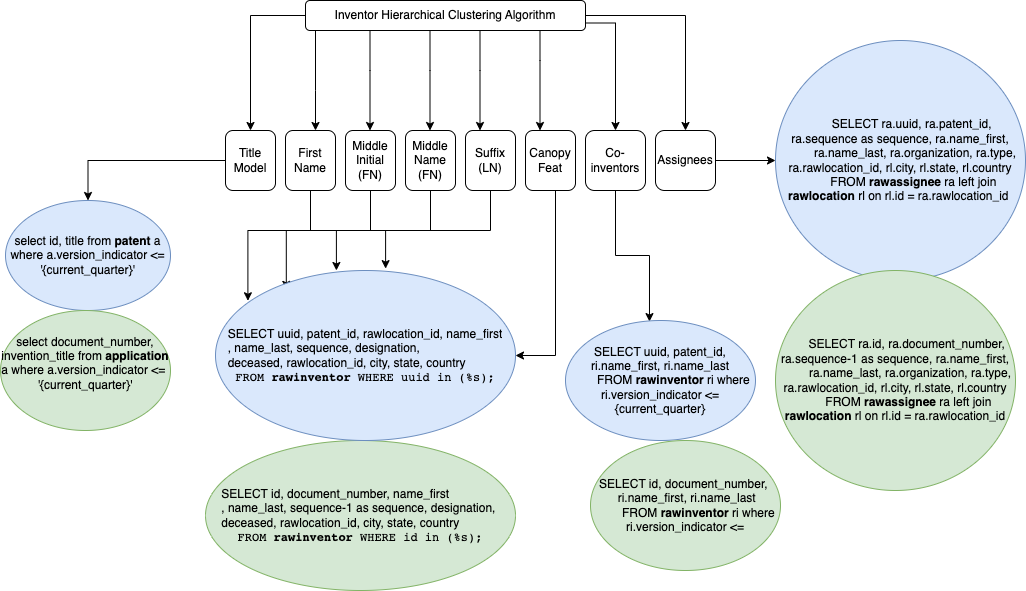

The diagram above was exported from draw.io. Its source (the exported page's mxGraphModel, read from the mxfile embedded in the PNG):
<mxGraphModel dx="1994" dy="771" grid="1" gridSize="10" guides="1" tooltips="1" connect="1" arrows="1" fold="1" page="1" pageScale="1" pageWidth="827" pageHeight="1169" math="0" shadow="0">
  <root>
    <mxCell id="WIyWlLk6GJQsqaUBKTNV-0" />
    <mxCell id="WIyWlLk6GJQsqaUBKTNV-1" parent="WIyWlLk6GJQsqaUBKTNV-0" />
    <mxCell id="6pWeqNmCKJ7u3UHoVMxJ-23" value="&lt;pre style=&quot;color: var(--highlight-color); font-size: var(--fs-body1); text-align: start; background-color: var(--highlight-bg); margin-top: 0px; margin-bottom: 0px; padding: var(--su12); border: 0px; font-variant-numeric: inherit; font-variant-east-asian: inherit; font-stretch: inherit; line-height: var(--lh-md); font-family: var(--ff-mono); vertical-align: baseline; box-sizing: inherit; width: auto; max-height: 600px; overflow: auto; border-radius: var(--br-md); --_cb-line-numbers-bg:var(--black-025); overflow-wrap: normal;&quot; class=&quot;lang-py s-code-block&quot;&gt;SELECT id, document_number, name_first&lt;/pre&gt;&lt;pre style=&quot;color: var(--highlight-color); font-size: var(--fs-body1); text-align: start; background-color: var(--highlight-bg); margin-top: 0px; margin-bottom: 0px; padding: var(--su12); border: 0px; font-variant-numeric: inherit; font-variant-east-asian: inherit; font-stretch: inherit; line-height: var(--lh-md); font-family: var(--ff-mono); vertical-align: baseline; box-sizing: inherit; width: auto; max-height: 600px; overflow: auto; border-radius: var(--br-md); --_cb-line-numbers-bg:var(--black-025); overflow-wrap: normal;&quot; class=&quot;lang-py s-code-block&quot;&gt;, name_last, sequence-1 as sequence, designation, &lt;/pre&gt;&lt;pre style=&quot;color: var(--highlight-color); font-size: var(--fs-body1); text-align: start; background-color: var(--highlight-bg); margin-top: 0px; margin-bottom: 0px; padding: var(--su12); border: 0px; font-variant-numeric: inherit; font-variant-east-asian: inherit; font-stretch: inherit; line-height: var(--lh-md); font-family: var(--ff-mono); vertical-align: baseline; box-sizing: inherit; width: auto; max-height: 600px; overflow: auto; border-radius: var(--br-md); --_cb-line-numbers-bg:var(--black-025); overflow-wrap: normal;&quot; class=&quot;lang-py s-code-block&quot;&gt;deceased, rawlocation_id, city, state, country&lt;/pre&gt;&lt;pre style=&quot;text-align: center; background-color: var(--highlight-bg); margin-top: 0px; margin-bottom: 0px; padding: var(--su12); border: 0px; font-variant-numeric: inherit; font-variant-east-asian: inherit; font-stretch: inherit; line-height: var(--lh-md); vertical-align: baseline; box-sizing: inherit; width: auto; max-height: 600px; overflow: auto; border-radius: var(--br-md); --_cb-line-numbers-bg:var(--black-025); overflow-wrap: normal;&quot; class=&quot;lang-py s-code-block&quot;&gt;&lt;span style=&quot;color: var(--highlight-color); font-family: var(--ff-mono); font-size: var(--fs-body1);&quot;&gt;FROM &lt;b&gt;rawinventor&lt;/b&gt; WHERE id in (%s);&lt;/span&gt;&lt;/pre&gt;" style="ellipse;whiteSpace=wrap;html=1;rounded=1;glass=0;strokeWidth=1;shadow=0;fillColor=#d5e8d4;strokeColor=#82b366;" vertex="1" parent="WIyWlLk6GJQsqaUBKTNV-1">
      <mxGeometry y="520" width="310" height="150" as="geometry" />
    </mxCell>
    <mxCell id="6pWeqNmCKJ7u3UHoVMxJ-1" value="" style="edgeStyle=orthogonalEdgeStyle;rounded=0;orthogonalLoop=1;jettySize=auto;html=1;" edge="1" parent="WIyWlLk6GJQsqaUBKTNV-1" source="WIyWlLk6GJQsqaUBKTNV-3" target="6pWeqNmCKJ7u3UHoVMxJ-0">
      <mxGeometry relative="1" as="geometry">
        <Array as="points">
          <mxPoint x="110" y="170" />
          <mxPoint x="110" y="170" />
        </Array>
      </mxGeometry>
    </mxCell>
    <mxCell id="6pWeqNmCKJ7u3UHoVMxJ-17" style="edgeStyle=orthogonalEdgeStyle;rounded=0;orthogonalLoop=1;jettySize=auto;html=1;entryX=0.5;entryY=0;entryDx=0;entryDy=0;" edge="1" parent="WIyWlLk6GJQsqaUBKTNV-1" source="WIyWlLk6GJQsqaUBKTNV-3" target="6pWeqNmCKJ7u3UHoVMxJ-11">
      <mxGeometry relative="1" as="geometry" />
    </mxCell>
    <mxCell id="6pWeqNmCKJ7u3UHoVMxJ-18" style="edgeStyle=orthogonalEdgeStyle;rounded=0;orthogonalLoop=1;jettySize=auto;html=1;entryX=0.5;entryY=0;entryDx=0;entryDy=0;" edge="1" parent="WIyWlLk6GJQsqaUBKTNV-1" source="WIyWlLk6GJQsqaUBKTNV-3" target="6pWeqNmCKJ7u3UHoVMxJ-2">
      <mxGeometry relative="1" as="geometry" />
    </mxCell>
    <mxCell id="WIyWlLk6GJQsqaUBKTNV-3" value="Inventor Hierarchical Clustering Algorithm" style="rounded=1;whiteSpace=wrap;html=1;fontSize=12;glass=0;strokeWidth=1;shadow=0;" parent="WIyWlLk6GJQsqaUBKTNV-1" vertex="1">
      <mxGeometry x="100" y="80" width="280" height="30" as="geometry" />
    </mxCell>
    <mxCell id="6pWeqNmCKJ7u3UHoVMxJ-25" style="edgeStyle=orthogonalEdgeStyle;rounded=0;orthogonalLoop=1;jettySize=auto;html=1;entryX=0.108;entryY=0.178;entryDx=0;entryDy=0;entryPerimeter=0;" edge="1" parent="WIyWlLk6GJQsqaUBKTNV-1" source="6pWeqNmCKJ7u3UHoVMxJ-0" target="6pWeqNmCKJ7u3UHoVMxJ-24">
      <mxGeometry relative="1" as="geometry" />
    </mxCell>
    <mxCell id="6pWeqNmCKJ7u3UHoVMxJ-0" value="First Name" style="whiteSpace=wrap;html=1;rounded=1;glass=0;strokeWidth=1;shadow=0;" vertex="1" parent="WIyWlLk6GJQsqaUBKTNV-1">
      <mxGeometry x="80" y="210" width="50" height="60" as="geometry" />
    </mxCell>
    <mxCell id="6pWeqNmCKJ7u3UHoVMxJ-20" value="" style="edgeStyle=orthogonalEdgeStyle;rounded=0;orthogonalLoop=1;jettySize=auto;html=1;" edge="1" parent="WIyWlLk6GJQsqaUBKTNV-1" source="6pWeqNmCKJ7u3UHoVMxJ-2" target="6pWeqNmCKJ7u3UHoVMxJ-19">
      <mxGeometry relative="1" as="geometry" />
    </mxCell>
    <mxCell id="6pWeqNmCKJ7u3UHoVMxJ-2" value="Title Model" style="whiteSpace=wrap;html=1;rounded=1;glass=0;strokeWidth=1;shadow=0;" vertex="1" parent="WIyWlLk6GJQsqaUBKTNV-1">
      <mxGeometry x="20" y="210" width="50" height="60" as="geometry" />
    </mxCell>
    <mxCell id="6pWeqNmCKJ7u3UHoVMxJ-26" style="edgeStyle=orthogonalEdgeStyle;rounded=0;orthogonalLoop=1;jettySize=auto;html=1;entryX=0.236;entryY=0.111;entryDx=0;entryDy=0;entryPerimeter=0;" edge="1" parent="WIyWlLk6GJQsqaUBKTNV-1" source="6pWeqNmCKJ7u3UHoVMxJ-5" target="6pWeqNmCKJ7u3UHoVMxJ-24">
      <mxGeometry relative="1" as="geometry" />
    </mxCell>
    <mxCell id="6pWeqNmCKJ7u3UHoVMxJ-5" value="Middle Initial (FN)" style="whiteSpace=wrap;html=1;rounded=1;glass=0;strokeWidth=1;shadow=0;" vertex="1" parent="WIyWlLk6GJQsqaUBKTNV-1">
      <mxGeometry x="140" y="210" width="50" height="60" as="geometry" />
    </mxCell>
    <mxCell id="6pWeqNmCKJ7u3UHoVMxJ-28" style="edgeStyle=orthogonalEdgeStyle;rounded=0;orthogonalLoop=1;jettySize=auto;html=1;entryX=0.403;entryY=0;entryDx=0;entryDy=0;entryPerimeter=0;" edge="1" parent="WIyWlLk6GJQsqaUBKTNV-1" source="6pWeqNmCKJ7u3UHoVMxJ-6" target="6pWeqNmCKJ7u3UHoVMxJ-24">
      <mxGeometry relative="1" as="geometry" />
    </mxCell>
    <mxCell id="6pWeqNmCKJ7u3UHoVMxJ-6" value="Middle Name (FN)" style="whiteSpace=wrap;html=1;rounded=1;glass=0;strokeWidth=1;shadow=0;" vertex="1" parent="WIyWlLk6GJQsqaUBKTNV-1">
      <mxGeometry x="200" y="210" width="50" height="60" as="geometry" />
    </mxCell>
    <mxCell id="6pWeqNmCKJ7u3UHoVMxJ-29" style="edgeStyle=orthogonalEdgeStyle;rounded=0;orthogonalLoop=1;jettySize=auto;html=1;entryX=0.567;entryY=-0.011;entryDx=0;entryDy=0;entryPerimeter=0;" edge="1" parent="WIyWlLk6GJQsqaUBKTNV-1" source="6pWeqNmCKJ7u3UHoVMxJ-7" target="6pWeqNmCKJ7u3UHoVMxJ-24">
      <mxGeometry relative="1" as="geometry" />
    </mxCell>
    <mxCell id="6pWeqNmCKJ7u3UHoVMxJ-7" value="Suffix (LN)" style="whiteSpace=wrap;html=1;rounded=1;glass=0;strokeWidth=1;shadow=0;" vertex="1" parent="WIyWlLk6GJQsqaUBKTNV-1">
      <mxGeometry x="260" y="210" width="50" height="60" as="geometry" />
    </mxCell>
    <mxCell id="6pWeqNmCKJ7u3UHoVMxJ-30" style="edgeStyle=orthogonalEdgeStyle;rounded=0;orthogonalLoop=1;jettySize=auto;html=1;" edge="1" parent="WIyWlLk6GJQsqaUBKTNV-1" source="6pWeqNmCKJ7u3UHoVMxJ-8" target="6pWeqNmCKJ7u3UHoVMxJ-24">
      <mxGeometry relative="1" as="geometry">
        <Array as="points">
          <mxPoint x="350" y="435" />
        </Array>
      </mxGeometry>
    </mxCell>
    <mxCell id="6pWeqNmCKJ7u3UHoVMxJ-8" value="Canopy Feat" style="whiteSpace=wrap;html=1;rounded=1;glass=0;strokeWidth=1;shadow=0;" vertex="1" parent="WIyWlLk6GJQsqaUBKTNV-1">
      <mxGeometry x="320" y="210" width="50" height="60" as="geometry" />
    </mxCell>
    <mxCell id="6pWeqNmCKJ7u3UHoVMxJ-33" style="edgeStyle=orthogonalEdgeStyle;rounded=0;orthogonalLoop=1;jettySize=auto;html=1;entryX=0.442;entryY=0.009;entryDx=0;entryDy=0;entryPerimeter=0;" edge="1" parent="WIyWlLk6GJQsqaUBKTNV-1" source="6pWeqNmCKJ7u3UHoVMxJ-9" target="6pWeqNmCKJ7u3UHoVMxJ-31">
      <mxGeometry relative="1" as="geometry" />
    </mxCell>
    <mxCell id="6pWeqNmCKJ7u3UHoVMxJ-9" value="Co-inventors" style="whiteSpace=wrap;html=1;rounded=1;glass=0;strokeWidth=1;shadow=0;" vertex="1" parent="WIyWlLk6GJQsqaUBKTNV-1">
      <mxGeometry x="380" y="210" width="60" height="60" as="geometry" />
    </mxCell>
    <mxCell id="6pWeqNmCKJ7u3UHoVMxJ-36" style="edgeStyle=orthogonalEdgeStyle;rounded=0;orthogonalLoop=1;jettySize=auto;html=1;" edge="1" parent="WIyWlLk6GJQsqaUBKTNV-1" source="6pWeqNmCKJ7u3UHoVMxJ-11" target="6pWeqNmCKJ7u3UHoVMxJ-34">
      <mxGeometry relative="1" as="geometry" />
    </mxCell>
    <mxCell id="6pWeqNmCKJ7u3UHoVMxJ-11" value="Assignees" style="whiteSpace=wrap;html=1;rounded=1;glass=0;strokeWidth=1;shadow=0;" vertex="1" parent="WIyWlLk6GJQsqaUBKTNV-1">
      <mxGeometry x="450" y="210" width="60" height="60" as="geometry" />
    </mxCell>
    <mxCell id="6pWeqNmCKJ7u3UHoVMxJ-12" value="" style="edgeStyle=orthogonalEdgeStyle;rounded=0;orthogonalLoop=1;jettySize=auto;html=1;" edge="1" parent="WIyWlLk6GJQsqaUBKTNV-1">
      <mxGeometry relative="1" as="geometry">
        <mxPoint x="164.5" y="110" as="sourcePoint" />
        <mxPoint x="164.5" y="210" as="targetPoint" />
        <Array as="points">
          <mxPoint x="164.5" y="150" />
          <mxPoint x="164.5" y="150" />
        </Array>
      </mxGeometry>
    </mxCell>
    <mxCell id="6pWeqNmCKJ7u3UHoVMxJ-13" value="" style="edgeStyle=orthogonalEdgeStyle;rounded=0;orthogonalLoop=1;jettySize=auto;html=1;" edge="1" parent="WIyWlLk6GJQsqaUBKTNV-1">
      <mxGeometry relative="1" as="geometry">
        <mxPoint x="224.5" y="110" as="sourcePoint" />
        <mxPoint x="224.5" y="210" as="targetPoint" />
        <Array as="points">
          <mxPoint x="224.5" y="150" />
          <mxPoint x="224.5" y="150" />
        </Array>
      </mxGeometry>
    </mxCell>
    <mxCell id="6pWeqNmCKJ7u3UHoVMxJ-14" value="" style="edgeStyle=orthogonalEdgeStyle;rounded=0;orthogonalLoop=1;jettySize=auto;html=1;" edge="1" parent="WIyWlLk6GJQsqaUBKTNV-1">
      <mxGeometry relative="1" as="geometry">
        <mxPoint x="274.5" y="110" as="sourcePoint" />
        <mxPoint x="274.5" y="210" as="targetPoint" />
        <Array as="points">
          <mxPoint x="274.5" y="150" />
          <mxPoint x="274.5" y="150" />
        </Array>
      </mxGeometry>
    </mxCell>
    <mxCell id="6pWeqNmCKJ7u3UHoVMxJ-15" value="" style="edgeStyle=orthogonalEdgeStyle;rounded=0;orthogonalLoop=1;jettySize=auto;html=1;" edge="1" parent="WIyWlLk6GJQsqaUBKTNV-1">
      <mxGeometry relative="1" as="geometry">
        <mxPoint x="334.5" y="110" as="sourcePoint" />
        <mxPoint x="334.5" y="210" as="targetPoint" />
        <Array as="points">
          <mxPoint x="335" y="140" />
          <mxPoint x="335" y="140" />
        </Array>
      </mxGeometry>
    </mxCell>
    <mxCell id="6pWeqNmCKJ7u3UHoVMxJ-16" value="" style="edgeStyle=orthogonalEdgeStyle;rounded=0;orthogonalLoop=1;jettySize=auto;html=1;exitX=1;exitY=0.75;exitDx=0;exitDy=0;entryX=0.5;entryY=0;entryDx=0;entryDy=0;" edge="1" parent="WIyWlLk6GJQsqaUBKTNV-1" source="WIyWlLk6GJQsqaUBKTNV-3" target="6pWeqNmCKJ7u3UHoVMxJ-9">
      <mxGeometry relative="1" as="geometry">
        <mxPoint x="390" y="110" as="sourcePoint" />
        <mxPoint x="410" y="200" as="targetPoint" />
        <Array as="points">
          <mxPoint x="410" y="103" />
        </Array>
      </mxGeometry>
    </mxCell>
    <mxCell id="6pWeqNmCKJ7u3UHoVMxJ-19" value="select id, title from &lt;b&gt;patent&lt;/b&gt; a where a.version_indicator &amp;lt;= '{current_quarter}'" style="ellipse;whiteSpace=wrap;html=1;rounded=1;glass=0;strokeWidth=1;shadow=0;fillColor=#dae8fc;strokeColor=#6c8ebf;" vertex="1" parent="WIyWlLk6GJQsqaUBKTNV-1">
      <mxGeometry x="-200" y="280" width="165" height="110" as="geometry" />
    </mxCell>
    <mxCell id="6pWeqNmCKJ7u3UHoVMxJ-22" value="&lt;div&gt;select document_number, invention_title from &lt;b&gt;application&lt;/b&gt; a where a.version_indicator &amp;lt;=&amp;nbsp;&lt;/div&gt;'{current_quarter}'&lt;div&gt;&lt;br&gt;&lt;/div&gt;" style="ellipse;whiteSpace=wrap;html=1;rounded=1;glass=0;strokeWidth=1;shadow=0;fillColor=#d5e8d4;strokeColor=#82b366;" vertex="1" parent="WIyWlLk6GJQsqaUBKTNV-1">
      <mxGeometry x="-205" y="390" width="170" height="120" as="geometry" />
    </mxCell>
    <mxCell id="6pWeqNmCKJ7u3UHoVMxJ-24" value="&lt;pre style=&quot;color: var(--highlight-color); font-size: var(--fs-body1); text-align: start; background-color: var(--highlight-bg); margin-top: 0px; margin-bottom: 0px; padding: var(--su12); border: 0px; font-variant-numeric: inherit; font-variant-east-asian: inherit; font-stretch: inherit; line-height: var(--lh-md); font-family: var(--ff-mono); vertical-align: baseline; box-sizing: inherit; width: auto; max-height: 600px; overflow: auto; border-radius: var(--br-md); --_cb-line-numbers-bg:var(--black-025); overflow-wrap: normal;&quot; class=&quot;lang-py s-code-block&quot;&gt;&lt;pre style=&quot;border: 0px; color: var(--highlight-color); font-size: var(--fs-body1); background-color: var(--highlight-bg); margin-top: 0px; margin-bottom: 0px; padding: var(--su12); font-variant-numeric: inherit; font-variant-east-asian: inherit; font-stretch: inherit; line-height: var(--lh-md); font-family: var(--ff-mono); vertical-align: baseline; box-sizing: inherit; width: auto; max-height: 600px; overflow: auto; border-radius: var(--br-md); --_cb-line-numbers-bg:var(--black-025); overflow-wrap: normal;&quot; class=&quot;lang-py s-code-block&quot;&gt;SELECT uuid, patent_id, rawlocation_id, name_first&lt;/pre&gt;&lt;pre style=&quot;border: 0px; color: var(--highlight-color); font-size: var(--fs-body1); background-color: var(--highlight-bg); margin-top: 0px; margin-bottom: 0px; padding: var(--su12); font-variant-numeric: inherit; font-variant-east-asian: inherit; font-stretch: inherit; line-height: var(--lh-md); font-family: var(--ff-mono); vertical-align: baseline; box-sizing: inherit; width: auto; max-height: 600px; overflow: auto; border-radius: var(--br-md); --_cb-line-numbers-bg:var(--black-025); overflow-wrap: normal;&quot; class=&quot;lang-py s-code-block&quot;&gt;, name_last, sequence, designation, &lt;/pre&gt;&lt;pre style=&quot;border: 0px; color: var(--highlight-color); font-size: var(--fs-body1); background-color: var(--highlight-bg); margin-top: 0px; margin-bottom: 0px; padding: var(--su12); font-variant-numeric: inherit; font-variant-east-asian: inherit; font-stretch: inherit; line-height: var(--lh-md); font-family: var(--ff-mono); vertical-align: baseline; box-sizing: inherit; width: auto; max-height: 600px; overflow: auto; border-radius: var(--br-md); --_cb-line-numbers-bg:var(--black-025); overflow-wrap: normal;&quot; class=&quot;lang-py s-code-block&quot;&gt;deceased, rawlocation_id, city, state, country&lt;/pre&gt;&lt;pre style=&quot;border: 0px; text-align: center; background-color: var(--highlight-bg); margin-top: 0px; margin-bottom: 0px; padding: var(--su12); font-variant-numeric: inherit; font-variant-east-asian: inherit; font-stretch: inherit; line-height: var(--lh-md); vertical-align: baseline; box-sizing: inherit; width: auto; max-height: 600px; overflow: auto; border-radius: var(--br-md); --_cb-line-numbers-bg:var(--black-025); overflow-wrap: normal;&quot; class=&quot;lang-py s-code-block&quot;&gt;&lt;span style=&quot;border-color: var(--border-color); color: var(--highlight-color); font-family: var(--ff-mono); font-size: var(--fs-body1);&quot;&gt;FROM &lt;b&gt;rawinventor&lt;/b&gt; WHERE uuid in (%s);&lt;/span&gt;&lt;/pre&gt;&lt;/pre&gt;" style="ellipse;whiteSpace=wrap;html=1;rounded=1;glass=0;strokeWidth=1;shadow=0;fillColor=#dae8fc;strokeColor=#6c8ebf;" vertex="1" parent="WIyWlLk6GJQsqaUBKTNV-1">
      <mxGeometry x="10" y="350" width="300" height="170" as="geometry" />
    </mxCell>
    <mxCell id="6pWeqNmCKJ7u3UHoVMxJ-31" value="&lt;div&gt;SELECT uuid, patent_id, ri.name_first,&amp;nbsp;&lt;span style=&quot;background-color: initial;&quot;&gt;ri.name_last&lt;/span&gt;&lt;/div&gt;&lt;div&gt;&amp;nbsp; &amp;nbsp; &amp;nbsp; &amp;nbsp; FROM &lt;b&gt;rawinventor&lt;/b&gt; ri where ri.version_indicator &amp;lt;= {current_quarter}&lt;/div&gt;" style="ellipse;whiteSpace=wrap;html=1;rounded=1;glass=0;strokeWidth=1;shadow=0;fillColor=#dae8fc;strokeColor=#6c8ebf;" vertex="1" parent="WIyWlLk6GJQsqaUBKTNV-1">
      <mxGeometry x="360" y="400" width="190" height="120" as="geometry" />
    </mxCell>
    <mxCell id="6pWeqNmCKJ7u3UHoVMxJ-32" value="&lt;div&gt;SELECT id, document_number,&amp;nbsp; &amp;nbsp;ri.name_first,&amp;nbsp;&lt;span style=&quot;background-color: initial;&quot;&gt;ri.name_last&lt;/span&gt;&lt;/div&gt;&lt;div&gt;&amp;nbsp; &amp;nbsp; &amp;nbsp; &amp;nbsp; FROM &lt;b&gt;rawinventor&lt;/b&gt; ri where ri.version_indicator &amp;lt;=&lt;/div&gt;" style="ellipse;whiteSpace=wrap;html=1;rounded=1;glass=0;strokeWidth=1;shadow=0;fillColor=#d5e8d4;strokeColor=#82b366;" vertex="1" parent="WIyWlLk6GJQsqaUBKTNV-1">
      <mxGeometry x="385" y="520" width="190" height="130" as="geometry" />
    </mxCell>
    <mxCell id="6pWeqNmCKJ7u3UHoVMxJ-34" value="&lt;div&gt;&amp;nbsp; &amp;nbsp; &amp;nbsp; &amp;nbsp; SELECT ra.uuid, ra.patent_id,&amp;nbsp; ra.sequence as sequence, ra.name_first,&lt;/div&gt;&lt;div&gt;&amp;nbsp; &amp;nbsp; &amp;nbsp; &amp;nbsp; &amp;nbsp;ra.name_last, ra.organization, ra.type, ra.rawlocation_id, rl.city, rl.state, rl.country&lt;/div&gt;&lt;div&gt;&amp;nbsp; &amp;nbsp; &amp;nbsp; &amp;nbsp; FROM &lt;b&gt;rawassignee&lt;/b&gt; ra left join &lt;b&gt;rawlocation&lt;/b&gt; rl on rl.id = ra.rawlocation_id&amp;nbsp;&lt;/div&gt;" style="ellipse;whiteSpace=wrap;html=1;rounded=1;glass=0;strokeWidth=1;shadow=0;fillColor=#dae8fc;strokeColor=#6c8ebf;" vertex="1" parent="WIyWlLk6GJQsqaUBKTNV-1">
      <mxGeometry x="570" y="120" width="250" height="240" as="geometry" />
    </mxCell>
    <mxCell id="6pWeqNmCKJ7u3UHoVMxJ-35" value="&lt;div&gt;&amp;nbsp; &amp;nbsp; &amp;nbsp; &amp;nbsp; SELECT ra.id, ra.document_number,&amp;nbsp; ra.sequence-1 as sequence, ra.name_first,&lt;/div&gt;&lt;div&gt;&amp;nbsp; &amp;nbsp; &amp;nbsp; &amp;nbsp; &amp;nbsp;ra.name_last, ra.organization, ra.type, ra.rawlocation_id, rl.city, rl.state, rl.country&lt;/div&gt;&lt;div&gt;&amp;nbsp; &amp;nbsp; &amp;nbsp; &amp;nbsp; FROM &lt;b&gt;rawassignee&lt;/b&gt; ra left join &lt;b&gt;rawlocation&lt;/b&gt; rl on rl.id = ra.rawlocation_id&lt;/div&gt;" style="ellipse;whiteSpace=wrap;html=1;rounded=1;glass=0;strokeWidth=1;shadow=0;fillColor=#d5e8d4;strokeColor=#82b366;" vertex="1" parent="WIyWlLk6GJQsqaUBKTNV-1">
      <mxGeometry x="570" y="350" width="240" height="220" as="geometry" />
    </mxCell>
  </root>
</mxGraphModel>